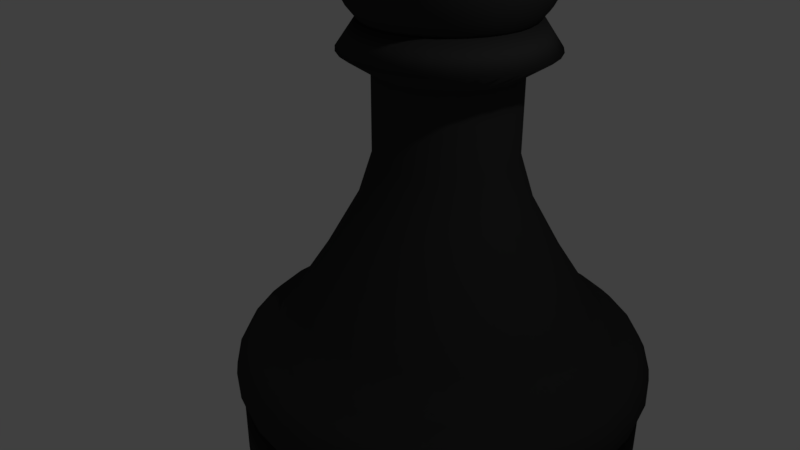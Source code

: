 # Source: black_pawn.blend  (saved by Blender 2.79.0; exported with 4.5.12 LTS)
import bpy
from mathutils import Matrix  # noqa: F401  (used for matrix-valued properties, if any)

bpy.ops.wm.read_factory_settings(use_empty=True)
scene = bpy.context.scene
scene.name = 'Scene'

# ---- collections
col_collection_1 = bpy.data.collections.new('Collection 1'); scene.collection.children.link(col_collection_1)

# ---- materials (node trees are filled in below, after node groups)
mat_material = bpy.data.materials.new('Material')
mat_material.alpha_threshold = 0.0
mat_material.use_transparent_shadow = False
mat_material.diffuse_color = (0.04, 0.04, 0.04, 1.0)
mat_material.roughness = 0.5
mat_material.specular_intensity = 1.0

# ---- material node trees

# ---- world
world_world = bpy.data.worlds.new('World'); scene.world = world_world
world_world.color = (0.05088, 0.05088, 0.05088)
world_world.use_sun_shadow = False
world_world.sun_shadow_jitter_overblur = 0.0
world_world.cycles.sampling_method = 'MANUAL'

# ---- cameras
cam_camera = bpy.data.cameras.new('Camera')
cam_camera.clip_end = 100.0
cam_camera.lens = 35.0
cam_camera.sensor_width = 32.0
cam_camera.sensor_height = 18.0
cam_camera.ortho_scale = 7.314
cam_camera.dof.focus_distance = 0.0
cam_camera.dof.aperture_fstop = 128.0

# ---- lights
light_lamp = bpy.data.lights.new('Lamp', 'POINT')
light_lamp.transmission_factor = 0.0
light_lamp.cutoff_distance = 30.0
light_lamp.energy = 100.0
light_lamp.shadow_buffer_clip_start = 1.001
light_lamp.shadow_soft_size = 0.1
light_lamp.shadow_maximum_resolution = 0.006
light_lamp.use_absolute_resolution = True

# ---- meshes
me_cylinder_001 = bpy.data.meshes.new('Cylinder.001')
me_cylinder_001.from_pydata([(-0.0001135, 0.9763, -0.9763), (-0.0001135, 0.9763, 0.9763), (0.1904, 0.9576, -0.9763), (0.1904, 0.9576, 0.9763), (0.3735, 0.902, -0.9763), (0.3735, 0.902, 0.9763), (0.5423, 0.8118, -0.9763), (0.5423, 0.8118, 0.9763), (0.6903, 0.6904, -0.9763), (0.6903, 0.6904, 0.9763), (0.8117, 0.5424, -0.9763), (0.8117, 0.5424, 0.9763), (0.9019, 0.3736, -0.9763), (0.9019, 0.3736, 0.9763), (0.9575, 0.1905, -0.9763), (0.9575, 0.1905, 0.9763), (0.9762, 8.125e-08, -0.9763), (0.9762, 8.125e-08, 0.9763), (0.9575, -0.1905, -0.9763), (0.9575, -0.1905, 0.9763), (0.9019, -0.3736, -0.9763), (0.9019, -0.3736, 0.9763), (0.8117, -0.5424, -0.9763), (0.8117, -0.5424, 0.9763), (0.6903, -0.6904, -0.9763), (0.6903, -0.6904, 0.9763), (0.5423, -0.8118, -0.9763), (0.5423, -0.8118, 0.9763), (0.3735, -0.902, -0.9763), (0.3735, -0.902, 0.9763), (0.1904, -0.9576, -0.9763), (0.1904, -0.9576, 0.9763), (-0.0001138, -0.9763, -0.9763), (-0.0001138, -0.9763, 0.9763), (-0.1906, -0.9576, -0.9763), (-0.1906, -0.9576, 0.9763), (-0.3737, -0.902, -0.9763), (-0.3737, -0.902, 0.9763), (-0.5425, -0.8118, -0.9763), (-0.5425, -0.8118, 0.9763), (-0.6905, -0.6904, -0.9763), (-0.6905, -0.6904, 0.9763), (-0.8119, -0.5424, -0.9763), (-0.8119, -0.5424, 0.9763), (-0.9021, -0.3736, -0.9763), (-0.9021, -0.3736, 0.9763), (-0.9577, -0.1905, -0.9763), (-0.9577, -0.1905, 0.9763), (-0.9764, 9.503e-07, -0.9763), (-0.9764, 9.503e-07, 0.9763), (-0.9577, 0.1905, -0.9763), (-0.9577, 0.1905, 0.9763), (-0.9021, 0.3736, -0.9763), (-0.9021, 0.3736, 0.9763), (-0.8119, 0.5424, -0.9763), (-0.8119, 0.5424, 0.9763), (-0.6905, 0.6904, -0.9763), (-0.6905, 0.6904, 0.9763), (-0.5425, 0.8118, -0.9763), (-0.5425, 0.8118, 0.9763), (-0.3737, 0.902, -0.9763), (-0.3737, 0.902, 0.9763), (-0.1906, 0.9576, -0.9763), (-0.1906, 0.9576, 0.9763), (0.171, 0.8597, 1.0), (1.466e-08, 0.8765, 1.0), (0.3354, 0.8098, 1.0), (0.487, 0.7288, 1.0), (0.6198, 0.6198, 1.0), (0.7288, 0.487, 1.0), (0.8098, 0.3354, 1.0), (0.8597, 0.171, 1.0), (0.8765, 1.014e-07, 1.0), (0.8597, -0.171, 1.0), (0.8098, -0.3354, 1.0), (0.7288, -0.487, 1.0), (0.6198, -0.6198, 1.0), (0.487, -0.7288, 1.0), (0.3354, -0.8098, 1.0), (0.171, -0.8597, 1.0), (-2.709e-07, -0.8765, 1.0), (-0.171, -0.8597, 1.0), (-0.3354, -0.8098, 1.0), (-0.487, -0.7288, 1.0), (-0.6198, -0.6198, 1.0), (-0.7288, -0.487, 1.0), (-0.8098, -0.3354, 1.0), (-0.8597, -0.171, 1.0), (-0.8765, 8.816e-07, 1.0), (-0.8597, 0.171, 1.0), (-0.8098, 0.3354, 1.0), (-0.7288, 0.487, 1.0), (-0.6198, 0.6198, 1.0), (-0.487, 0.7288, 1.0), (-0.3354, 0.8098, 1.0), (-0.171, 0.8597, 1.0), (0.171, 0.8597, 1.0), (1.466e-08, 0.8765, 1.0), (0.3354, 0.8098, 1.0), (0.487, 0.7288, 1.0), (0.6198, 0.6198, 1.0), (0.7288, 0.487, 1.0), (0.8098, 0.3354, 1.0), (0.8597, 0.171, 1.0), (0.8765, 1.014e-07, 1.0), (0.8597, -0.171, 1.0), (0.8098, -0.3354, 1.0), (0.7288, -0.487, 1.0), (0.6198, -0.6198, 1.0), (0.487, -0.7288, 1.0), (0.3354, -0.8098, 1.0), (0.171, -0.8597, 1.0), (-2.709e-07, -0.8765, 1.0), (-0.171, -0.8597, 1.0), (-0.3354, -0.8098, 1.0), (-0.487, -0.7288, 1.0), (-0.6198, -0.6198, 1.0), (-0.7288, -0.487, 1.0), (-0.8098, -0.3354, 1.0), (-0.8597, -0.171, 1.0), (-0.8765, 8.816e-07, 1.0), (-0.8597, 0.171, 1.0), (-0.8098, 0.3354, 1.0), (-0.7288, 0.487, 1.0), (-0.6198, 0.6198, 1.0), (-0.487, 0.7288, 1.0), (-0.3354, 0.8098, 1.0), (-0.171, 0.8597, 1.0), (0.16, 0.8042, 2.748), (2.525e-08, 0.8199, 2.748), (0.3138, 0.7575, 2.748), (0.4555, 0.6817, 2.748), (0.5798, 0.5798, 2.748), (0.6817, 0.4555, 2.748), (0.7575, 0.3138, 2.748), (0.8042, 0.16, 2.748), (0.8199, 1.145e-07, 2.748), (0.8042, -0.16, 2.748), (0.7575, -0.3138, 2.748), (0.6817, -0.4555, 2.748), (0.5798, -0.5798, 2.748), (0.4555, -0.6817, 2.748), (0.3138, -0.7575, 2.748), (0.16, -0.8042, 2.748), (-2.419e-07, -0.8199, 2.748), (-0.16, -0.8042, 2.748), (-0.3138, -0.7575, 2.748), (-0.4555, -0.6817, 2.748), (-0.5798, -0.5798, 2.748), (-0.6817, -0.4555, 2.748), (-0.7575, -0.3138, 2.748), (-0.8042, -0.16, 2.748), (-0.8199, 8.443e-07, 2.748), (-0.8042, 0.16, 2.748), (-0.7575, 0.3138, 2.748), (-0.6817, 0.4555, 2.748), (-0.5798, 0.5798, 2.748), (-0.4555, 0.6817, 2.748), (-0.3138, 0.7575, 2.748), (-0.16, 0.8042, 2.748), (0.1366, 0.6865, 3.725), (4.213e-08, 0.7, 3.725), (0.2679, 0.6467, 3.725), (0.3889, 0.582, 3.725), (0.495, 0.495, 3.725), (0.582, 0.3889, 3.725), (0.6467, 0.2679, 3.725), (0.6865, 0.1366, 3.725), (0.7, 1.443e-07, 3.725), (0.6865, -0.1366, 3.725), (0.6467, -0.2679, 3.725), (0.582, -0.3889, 3.725), (0.495, -0.495, 3.725), (0.3889, -0.582, 3.725), (0.2679, -0.6467, 3.725), (0.1366, -0.6865, 3.725), (-1.86e-07, -0.7, 3.725), (-0.1366, -0.6865, 3.725), (-0.2679, -0.6467, 3.725), (-0.3889, -0.582, 3.725), (-0.495, -0.495, 3.725), (-0.582, -0.3889, 3.725), (-0.6467, -0.2679, 3.725), (-0.6865, -0.1366, 3.725), (-0.7, 7.674e-07, 3.725), (-0.6865, 0.1366, 3.725), (-0.6467, 0.2679, 3.725), (-0.582, 0.3889, 3.725), (-0.495, 0.495, 3.725), (-0.3889, 0.582, 3.725), (-0.2679, 0.6467, 3.725), (-0.1366, 0.6865, 3.725), (0.1098, 0.5518, 4.94), (4.551e-08, 0.5626, 4.94), (0.2153, 0.5198, 4.94), (0.3126, 0.4678, 4.94), (0.3978, 0.3978, 4.94), (0.4678, 0.3126, 4.94), (0.5198, 0.2153, 4.94), (0.5518, 0.1098, 4.94), (0.5626, 1.811e-07, 4.94), (0.5518, -0.1098, 4.94), (0.5198, -0.2153, 4.94), (0.4678, -0.3126, 4.94), (0.3978, -0.3978, 4.94), (0.3126, -0.4678, 4.94), (0.2153, -0.5198, 4.94), (0.1098, -0.5518, 4.94), (-1.378e-07, -0.5626, 4.94), (-0.1098, -0.5518, 4.94), (-0.2153, -0.5198, 4.94), (-0.3126, -0.4678, 4.94), (-0.3978, -0.3978, 4.94), (-0.4678, -0.3126, 4.94), (-0.5198, -0.2153, 4.94), (-0.5518, -0.1098, 4.94), (-0.5626, 6.818e-07, 4.94), (-0.5518, 0.1098, 4.94), (-0.5198, 0.2153, 4.94), (-0.4678, 0.3126, 4.94), (-0.3978, 0.3978, 4.94), (-0.3126, 0.4678, 4.94), (-0.2153, 0.5198, 4.94), (-0.1098, 0.5518, 4.94), (0.07776, 0.3909, 6.628), (6.642e-08, 0.3986, 6.628), (0.1525, 0.3682, 6.628), (0.2214, 0.3314, 6.628), (0.2818, 0.2818, 6.628), (0.3314, 0.2214, 6.628), (0.3682, 0.1525, 6.628), (0.3909, 0.07776, 6.628), (0.3986, 2.211e-07, 6.628), (0.3909, -0.07776, 6.628), (0.3682, -0.1525, 6.628), (0.3314, -0.2214, 6.628), (0.2818, -0.2818, 6.628), (0.2214, -0.3314, 6.628), (0.1525, -0.3682, 6.628), (0.07776, -0.3909, 6.628), (-6.346e-08, -0.3986, 6.628), (-0.07776, -0.3909, 6.628), (-0.1525, -0.3682, 6.628), (-0.2214, -0.3314, 6.628), (-0.2818, -0.2818, 6.628), (-0.3314, -0.2214, 6.628), (-0.3682, -0.1525, 6.628), (-0.3909, -0.07776, 6.628), (-0.3986, 5.759e-07, 6.628), (-0.3909, 0.07776, 6.628), (-0.3682, 0.1525, 6.628), (-0.3314, 0.2214, 6.628), (-0.2818, 0.2818, 6.628), (-0.2214, 0.3314, 6.628), (-0.1525, 0.3682, 6.628), (-0.07776, 0.3909, 6.628), (0.06446, 0.324, 7.872), (7.688e-08, 0.3304, 7.872), (0.1264, 0.3052, 7.872), (0.1836, 0.2747, 7.872), (0.2336, 0.2336, 7.872), (0.2747, 0.1836, 7.872), (0.3052, 0.1264, 7.872), (0.324, 0.06446, 7.872), (0.3304, 2.386e-07, 7.872), (0.324, -0.06446, 7.872), (0.3052, -0.1264, 7.872), (0.2747, -0.1836, 7.872), (0.2336, -0.2336, 7.872), (0.1836, -0.2747, 7.872), (0.1264, -0.3052, 7.872), (0.06446, -0.324, 7.872), (-3.077e-08, -0.3304, 7.872), (-0.06446, -0.324, 7.872), (-0.1264, -0.3052, 7.872), (-0.1836, -0.2747, 7.872), (-0.2336, -0.2336, 7.872), (-0.2747, -0.1836, 7.872), (-0.3052, -0.1264, 7.872), (-0.324, -0.06446, 7.872), (-0.3304, 5.327e-07, 7.872), (-0.324, 0.06446, 7.872), (-0.3052, 0.1264, 7.872), (-0.2747, 0.1836, 7.872), (-0.2336, 0.2336, 7.872), (-0.1836, 0.2747, 7.872), (-0.1264, 0.3052, 7.872), (-0.06446, 0.324, 7.872), (0.06446, 0.324, 9.265), (5.926e-09, 0.3304, 9.265), (0.1264, 0.3052, 9.265), (0.1836, 0.2747, 9.265), (0.2336, 0.2336, 9.265), (0.2747, 0.1836, 9.265), (0.3052, 0.1264, 9.265), (0.324, 0.06446, 9.265), (0.3304, 2.386e-07, 9.265), (0.324, -0.06446, 9.265), (0.3052, -0.1264, 9.265), (0.2747, -0.1836, 9.265), (0.2336, -0.2336, 9.265), (0.1836, -0.2747, 9.265), (0.1264, -0.3052, 9.265), (0.06446, -0.324, 9.265), (-1.017e-07, -0.3304, 9.265), (-0.06446, -0.324, 9.265), (-0.1264, -0.3052, 9.265), (-0.1836, -0.2747, 9.265), (-0.2336, -0.2336, 9.265), (-0.2747, -0.1836, 9.265), (-0.3052, -0.1264, 9.265), (-0.324, -0.06446, 9.265), (-0.3304, 5.327e-07, 9.265), (-0.324, 0.06446, 9.265), (-0.3052, 0.1264, 9.265), (-0.2747, 0.1836, 9.265), (-0.2336, 0.2336, 9.265), (-0.1836, 0.2747, 9.265), (-0.1264, 0.3052, 9.265), (-0.06446, 0.324, 9.265), (0.06446, 0.324, 10.06), (-1.365e-08, 0.3304, 10.06), (0.1264, 0.3052, 10.06), (0.1836, 0.2747, 10.06), (0.2336, 0.2336, 10.06), (0.2747, 0.1836, 10.06), (0.3052, 0.1264, 10.06), (0.324, 0.06446, 10.06), (0.3304, 2.386e-07, 10.06), (0.324, -0.06446, 10.06), (0.3052, -0.1264, 10.06), (0.2747, -0.1836, 10.06), (0.2336, -0.2336, 10.06), (0.1836, -0.2747, 10.06), (0.1264, -0.3052, 10.06), (0.06446, -0.324, 10.06), (-1.213e-07, -0.3304, 10.06), (-0.06446, -0.324, 10.06), (-0.1264, -0.3052, 10.06), (-0.1836, -0.2747, 10.06), (-0.2336, -0.2336, 10.06), (-0.2747, -0.1836, 10.06), (-0.3052, -0.1264, 10.06), (-0.324, -0.06446, 10.06), (-0.3304, 5.327e-07, 10.06), (-0.324, 0.06446, 10.06), (-0.3052, 0.1264, 10.06), (-0.2747, 0.1836, 10.06), (-0.2336, 0.2336, 10.06), (-0.1836, 0.2747, 10.06), (-0.1264, 0.3052, 10.06), (-0.06446, 0.324, 10.06), (0.09357, 0.4704, 10.62), (-1.811e-08, 0.4796, 10.62), (0.1835, 0.4431, 10.62), (0.2665, 0.3988, 10.62), (0.3391, 0.3391, 10.62), (0.3988, 0.2665, 10.62), (0.4431, 0.1835, 10.62), (0.4704, 0.09357, 10.62), (0.4796, 2.021e-07, 10.62), (0.4704, -0.09357, 10.62), (0.4431, -0.1835, 10.62), (0.3988, -0.2665, 10.62), (0.3391, -0.3391, 10.62), (0.2665, -0.3988, 10.62), (0.1835, -0.4431, 10.62), (0.09357, -0.4704, 10.62), (-1.744e-07, -0.4796, 10.62), (-0.09357, -0.4704, 10.62), (-0.1835, -0.4431, 10.62), (-0.2665, -0.3988, 10.62), (-0.3391, -0.3391, 10.62), (-0.3988, -0.2665, 10.62), (-0.4431, -0.1835, 10.62), (-0.4704, -0.09357, 10.62), (-0.4796, 6.29e-07, 10.62), (-0.4704, 0.09357, 10.62), (-0.4431, 0.1835, 10.62), (-0.3988, 0.2665, 10.62), (-0.3391, 0.3391, 10.62), (-0.2665, 0.3988, 10.62), (-0.1835, 0.4431, 10.62), (-0.09357, 0.4704, 10.62), (0.07667, 0.3854, 11.35), (-3.263e-08, 0.393, 11.35), (0.1504, 0.3631, 11.35), (0.2183, 0.3267, 11.35), (0.2779, 0.2779, 11.35), (0.3267, 0.2183, 11.35), (0.3631, 0.1504, 11.35), (0.3854, 0.07667, 11.35), (0.393, 2.26e-07, 11.35), (0.3854, -0.07667, 11.35), (0.3631, -0.1504, 11.35), (0.3267, -0.2183, 11.35), (0.2779, -0.2779, 11.35), (0.2183, -0.3267, 11.35), (0.1504, -0.3631, 11.35), (0.07667, -0.3854, 11.35), (-1.607e-07, -0.393, 11.35), (-0.07667, -0.3854, 11.35), (-0.1504, -0.3631, 11.35), (-0.2183, -0.3267, 11.35), (-0.2779, -0.2779, 11.35), (-0.3267, -0.2183, 11.35), (-0.3631, -0.1504, 11.35), (-0.3854, -0.07666, 11.35), (-0.393, 5.757e-07, 11.35), (-0.3854, 0.07667, 11.35), (-0.3631, 0.1504, 11.35), (-0.3267, 0.2183, 11.35), (-0.2779, 0.2779, 11.35), (-0.2183, 0.3267, 11.35), (-0.1504, 0.3631, 11.35), (-0.07666, 0.3854, 11.35), (-0.006151, -0.09701, 10.79), (-0.09331, -0.3653, 11.26), (0.222, -0.2628, 11.26), (0.222, 0.06878, 11.26), (-0.2882, -0.09701, 11.26), (-0.09331, 0.1713, 11.26), (0.1773, 0.8913, 2.665), (0.184, 0.925, 0.9872), (0.1877, 0.9435, 2.365), (0.1939, 0.9749, 2.013), (0.1954, 0.9823, 1.642), (0.192, 0.9651, 1.288), (5.597e-09, 0.9431, 0.9872), (1.378e-08, 0.9088, 2.665), (2.57e-09, 0.984, 1.288), (1.825e-09, 1.002, 1.642), (3.564e-09, 0.994, 2.013), (7.537e-09, 0.962, 2.365), (0.3478, 0.8396, 2.665), (0.3609, 0.8713, 0.9872), (0.3681, 0.8888, 2.365), (0.3804, 0.9183, 2.013), (0.3833, 0.9253, 1.642), (0.3766, 0.9091, 1.288), (0.5049, 0.7556, 2.665), (0.524, 0.7842, 0.9872), (0.5345, 0.7999, 2.365), (0.5522, 0.8265, 2.013), (0.5564, 0.8328, 1.642), (0.5467, 0.8182, 1.288), (0.6426, 0.6426, 2.665), (0.6669, 0.6669, 0.9872), (0.6802, 0.6802, 2.365), (0.7028, 0.7028, 2.013), (0.7082, 0.7082, 1.642), (0.6958, 0.6958, 1.288), (0.7556, 0.5049, 2.665), (0.7842, 0.524, 0.9872), (0.7999, 0.5345, 2.365), (0.8265, 0.5522, 2.013), (0.8328, 0.5564, 1.642), (0.8182, 0.5467, 1.288), (0.8396, 0.3478, 2.665), (0.8713, 0.3609, 0.9872), (0.8888, 0.3681, 2.365), (0.9183, 0.3804, 2.013), (0.9253, 0.3833, 1.642), (0.9091, 0.3766, 1.288), (0.8913, 0.1773, 2.665), (0.925, 0.184, 0.9872), (0.9435, 0.1877, 2.365), (0.9749, 0.1939, 2.013), (0.9823, 0.1954, 1.642), (0.9651, 0.192, 1.288), (0.9088, 9.163e-08, 2.665), (0.9431, 8.405e-08, 0.9872), (0.962, 7.883e-08, 2.365), (0.994, 7.138e-08, 2.013), (1.002, 6.939e-08, 1.642), (0.984, 7.411e-08, 1.288), (0.8913, -0.1773, 2.665), (0.925, -0.184, 0.9872), (0.9435, -0.1877, 2.365), (0.9749, -0.1939, 2.013), (0.9823, -0.1954, 1.642), (0.9651, -0.192, 1.288), (0.8396, -0.3478, 2.665), (0.8713, -0.3609, 0.9872), (0.8888, -0.3681, 2.365), (0.9183, -0.3804, 2.013), (0.9253, -0.3833, 1.642), (0.9091, -0.3766, 1.288), (0.7556, -0.5049, 2.665), (0.7842, -0.524, 0.9872), (0.7999, -0.5345, 2.365), (0.8265, -0.5522, 2.013), (0.8328, -0.5564, 1.642), (0.8182, -0.5467, 1.288), (0.6426, -0.6426, 2.665), (0.6669, -0.6669, 0.9872), (0.6802, -0.6802, 2.365), (0.7028, -0.7028, 2.013), (0.7082, -0.7082, 1.642), (0.6958, -0.6958, 1.288), (0.5049, -0.7556, 2.665), (0.524, -0.7842, 0.9872), (0.5345, -0.7999, 2.365), (0.5522, -0.8265, 2.013), (0.5564, -0.8328, 1.642), (0.5467, -0.8182, 1.288), (0.3478, -0.8396, 2.665), (0.3609, -0.8713, 0.9872), (0.3681, -0.8888, 2.365), (0.3804, -0.9183, 2.013), (0.3833, -0.9253, 1.642), (0.3766, -0.9091, 1.288), (0.1773, -0.8913, 2.665), (0.184, -0.925, 0.9872), (0.1877, -0.9435, 2.365), (0.1939, -0.9749, 2.013), (0.1954, -0.9823, 1.642), (0.192, -0.9651, 1.288), (-2.823e-07, -0.9088, 2.665), (-3.017e-07, -0.9431, 0.9872), (-3.059e-07, -0.962, 2.365), (-3.208e-07, -0.994, 2.013), (-3.25e-07, -1.002, 1.642), (-3.183e-07, -0.984, 1.288), (-0.1773, -0.8913, 2.665), (-0.184, -0.925, 0.9872), (-0.1877, -0.9435, 2.365), (-0.1939, -0.9749, 2.013), (-0.1954, -0.9823, 1.642), (-0.192, -0.9651, 1.288), (-0.3478, -0.8396, 2.665), (-0.3609, -0.8713, 0.9872), (-0.3681, -0.8888, 2.365), (-0.3804, -0.9183, 2.013), (-0.3833, -0.9253, 1.642), (-0.3766, -0.9091, 1.288), (-0.5049, -0.7556, 2.665), (-0.524, -0.7842, 0.9872), (-0.5345, -0.7999, 2.365), (-0.5522, -0.8265, 2.013), (-0.5564, -0.8328, 1.642), (-0.5467, -0.8182, 1.288), (-0.6426, -0.6426, 2.665), (-0.6669, -0.6669, 0.9872), (-0.6802, -0.6802, 2.365), (-0.7028, -0.7028, 2.013), (-0.7082, -0.7082, 1.642), (-0.6958, -0.6958, 1.288), (-0.7556, -0.5049, 2.665), (-0.7842, -0.524, 0.9872), (-0.7999, -0.5345, 2.365), (-0.8265, -0.5522, 2.013), (-0.8328, -0.5564, 1.642), (-0.8182, -0.5467, 1.288), (-0.8396, -0.3478, 2.665), (-0.8713, -0.3609, 0.9872), (-0.8888, -0.3681, 2.365), (-0.9183, -0.3804, 2.013), (-0.9253, -0.3833, 1.642), (-0.9091, -0.3766, 1.288), (-0.8913, -0.1773, 2.665), (-0.925, -0.184, 0.9872), (-0.9435, -0.1877, 2.365), (-0.9749, -0.1939, 2.013), (-0.9823, -0.1954, 1.642), (-0.9651, -0.192, 1.288), (-0.9088, 9.005e-07, 2.665), (-0.9431, 9.235e-07, 0.9872), (-0.962, 9.348e-07, 2.365), (-0.994, 9.557e-07, 2.013), (-1.002, 9.607e-07, 1.642), (-0.984, 9.5e-07, 1.288), (-0.8913, 0.1773, 2.665), (-0.925, 0.184, 0.9872), (-0.9435, 0.1877, 2.365), (-0.9749, 0.1939, 2.013), (-0.9823, 0.1954, 1.642), (-0.9651, 0.192, 1.288), (-0.8396, 0.3478, 2.665), (-0.8713, 0.3609, 0.9872), (-0.8888, 0.3681, 2.365), (-0.9183, 0.3804, 2.013), (-0.9253, 0.3833, 1.642), (-0.9091, 0.3766, 1.288), (-0.7556, 0.5049, 2.665), (-0.7842, 0.524, 0.9872), (-0.7999, 0.5345, 2.365), (-0.8265, 0.5522, 2.013), (-0.8328, 0.5564, 1.642), (-0.8182, 0.5467, 1.288), (-0.6426, 0.6426, 2.665), (-0.6669, 0.6669, 0.9872), (-0.6802, 0.6802, 2.365), (-0.7028, 0.7028, 2.013), (-0.7082, 0.7082, 1.642), (-0.6958, 0.6958, 1.288), (-0.5049, 0.7556, 2.665), (-0.524, 0.7842, 0.9872), (-0.5345, 0.7999, 2.365), (-0.5522, 0.8265, 2.013), (-0.5564, 0.8328, 1.642), (-0.5467, 0.8182, 1.288), (-0.3478, 0.8396, 2.665), (-0.3609, 0.8713, 0.9872), (-0.3681, 0.8888, 2.365), (-0.3804, 0.9183, 2.013), (-0.3833, 0.9253, 1.642), (-0.3766, 0.9091, 1.288), (-0.1773, 0.8913, 2.665), (-0.184, 0.925, 0.9872), (-0.1877, 0.9435, 2.365), (-0.1939, 0.9749, 2.013), (-0.1954, 0.9823, 1.642), (-0.192, 0.9651, 1.288), (-0.008256, 0.1, 16.25), (-0.008256, 0.1964, 16.09), (-0.008256, 0.2853, 15.81), (-0.008256, 0.3632, 15.44), (-0.008256, 0.4271, 14.99), (-0.008256, 0.4746, 14.47), (-0.008256, 0.5038, 13.92), (-0.008256, 0.5137, 13.34), (-0.008256, 0.5038, 12.76), (-0.008256, 0.2853, 10.86), (0.0113, 0.09811, 16.25), (0.03011, 0.1927, 16.09), (0.04745, 0.2798, 15.81), (0.06264, 0.3562, 15.44), (0.07511, 0.4189, 14.99), (0.08438, 0.4655, 14.47), (0.09008, 0.4942, 13.92), (0.09201, 0.5038, 13.34), (0.09008, 0.4942, 12.76), (0.08438, 0.4655, 12.2), (0.07511, 0.4189, 11.68), (0.06264, 0.3562, 11.23), (0.04745, 0.2798, 10.86), (0.03011, 0.1927, 10.59), (0.0113, 0.09811, 10.42), (0.03011, 0.0924, 16.25), (0.06701, 0.1815, 16.09), (0.101, 0.2636, 15.81), (0.1308, 0.3355, 15.44), (0.1553, 0.3946, 14.99), (0.1734, 0.4384, 14.47), (0.1846, 0.4655, 13.92), (0.1884, 0.4746, 13.34), (0.1846, 0.4655, 12.76), (0.1734, 0.4384, 12.2), (0.1553, 0.3946, 11.68), (0.1308, 0.3355, 11.23), (0.101, 0.2636, 10.86), (0.06701, 0.1815, 10.59), (0.03011, 0.0924, 10.42), (0.04745, 0.08314, 16.25), (0.101, 0.1633, 16.09), (0.1504, 0.2372, 15.81), (0.1936, 0.3019, 15.44), (0.2292, 0.3551, 14.99), (0.2555, 0.3946, 14.47), (0.2718, 0.4189, 13.92), (0.2773, 0.4271, 13.34), (0.2718, 0.4189, 12.76), (0.2555, 0.3946, 12.2), (0.2292, 0.3551, 11.68), (0.1936, 0.3019, 11.23), (0.1504, 0.2372, 10.86), (0.101, 0.1633, 10.59), (0.04745, 0.08314, 10.42), (0.06264, 0.07067, 16.25), (0.1308, 0.1388, 16.09), (0.1936, 0.2017, 15.81), (0.2487, 0.2567, 15.44), (0.2939, 0.3019, 14.99), (0.3275, 0.3355, 14.47), (0.3482, 0.3562, 13.92), (0.3552, 0.3632, 13.34), (0.3482, 0.3562, 12.76), (0.3275, 0.3355, 12.2), (0.2939, 0.3019, 11.68), (0.2487, 0.2567, 11.23), (0.1936, 0.2017, 10.86), (0.1308, 0.1388, 10.59), (0.06264, 0.07067, 10.42), (0.07511, 0.05548, 16.25), (0.1553, 0.109, 16.09), (0.2292, 0.1584, 15.81), (0.2939, 0.2017, 15.44), (0.3471, 0.2372, 14.99), (0.3865, 0.2636, 14.47), (0.4109, 0.2798, 13.92), (0.4191, 0.2853, 13.34), (0.4109, 0.2798, 12.76), (0.3865, 0.2636, 12.2), (0.3471, 0.2372, 11.68), (0.2939, 0.2017, 11.23), (0.2292, 0.1584, 10.86), (0.1553, 0.109, 10.59), (0.07511, 0.05548, 10.42), (0.08438, 0.03814, 16.25), (0.1734, 0.07504, 16.09), (0.2555, 0.109, 15.81), (0.3275, 0.1388, 15.44), (0.3865, 0.1633, 14.99), (0.4304, 0.1815, 14.47), (0.4574, 0.1927, 13.92), (0.4666, 0.1964, 13.34), (0.4574, 0.1927, 12.76), (0.4304, 0.1815, 12.2), (0.3865, 0.1633, 11.68), (0.3275, 0.1388, 11.23), (0.2555, 0.109, 10.86), (0.1734, 0.07504, 10.59), (0.08438, 0.03814, 10.42), (0.09008, 0.01933, 16.25), (0.1846, 0.03814, 16.09), (0.2718, 0.05548, 15.81), (0.3482, 0.07067, 15.44), (0.4109, 0.08314, 14.99), (0.4574, 0.0924, 14.47), (0.4861, 0.09811, 13.92), (0.4958, 0.1, 13.34), (0.4861, 0.09811, 12.76), (0.4574, 0.0924, 12.2), (0.4109, 0.08314, 11.68), (0.3482, 0.07067, 11.23), (0.2718, 0.05548, 10.86), (0.1846, 0.03814, 10.59), (0.09008, 0.01933, 10.42), (0.09201, -0.0002288, 16.25), (0.1884, -0.0002288, 16.09), (0.2773, -0.0002288, 15.81), (0.3552, -0.0002289, 15.44), (0.4191, -0.0002289, 14.99), (0.4666, -0.0002288, 14.47), (0.4958, -0.0002289, 13.92), (0.5057, -0.0002289, 13.34), (0.4958, -0.0002289, 12.76), (0.4666, -0.0002288, 12.2), (0.4191, -0.0002289, 11.68), (0.3552, -0.0002289, 11.23), (0.2773, -0.0002289, 10.86), (0.1884, -0.0002289, 10.59), (0.09201, -0.0002289, 10.42), (0.09008, -0.01979, 16.25), (0.1846, -0.0386, 16.09), (0.2718, -0.05593, 15.81), (0.3482, -0.07113, 15.44), (0.4109, -0.0836, 14.99), (0.4574, -0.09286, 14.47), (0.4861, -0.09857, 13.92), (0.4958, -0.1005, 13.34), (0.4861, -0.09857, 12.76), (0.4574, -0.09286, 12.2), (0.4109, -0.0836, 11.68), (0.3482, -0.07113, 11.23), (0.2718, -0.05593, 10.86), (0.1846, -0.0386, 10.59), (0.09008, -0.01979, 10.42), (0.08438, -0.0386, 16.25), (0.1734, -0.07549, 16.09), (0.2555, -0.1095, 15.81), (0.3275, -0.1393, 15.44), (0.3865, -0.1638, 14.99), (0.4304, -0.1819, 14.47), (0.4574, -0.1931, 13.92), (0.4666, -0.1969, 13.34), (0.4574, -0.1931, 12.76), (0.4304, -0.1819, 12.2), (0.3865, -0.1638, 11.68), (0.3275, -0.1393, 11.23), (0.2555, -0.1095, 10.86), (0.1734, -0.07549, 10.59), (0.08438, -0.0386, 10.42), (0.07511, -0.05593, 16.25), (0.1553, -0.1095, 16.09), (0.2292, -0.1589, 15.81), (0.2939, -0.2021, 15.44), (0.3471, -0.2376, 14.99), (0.3865, -0.264, 14.47), (0.4109, -0.2803, 13.92), (0.4191, -0.2858, 13.34), (0.4109, -0.2803, 12.76), (0.3865, -0.264, 12.2), (0.3471, -0.2376, 11.68), (0.2939, -0.2021, 11.23), (0.2292, -0.1589, 10.86), (0.1553, -0.1095, 10.59), (0.07511, -0.05593, 10.42), (0.06264, -0.07113, 16.25), (0.1308, -0.1393, 16.09), (0.1936, -0.2021, 15.81), (0.2487, -0.2572, 15.44), (0.2939, -0.3024, 14.99), (0.3275, -0.336, 14.47), (0.3482, -0.3567, 13.92), (0.3552, -0.3636, 13.34), (0.3482, -0.3567, 12.76), (0.3275, -0.336, 12.2), (0.2939, -0.3024, 11.68), (0.2487, -0.2572, 11.23), (0.1936, -0.2021, 10.86), (0.1308, -0.1393, 10.59), (0.06264, -0.07113, 10.42), (0.04745, -0.0836, 16.25), (0.101, -0.1638, 16.09), (0.1504, -0.2376, 15.81), (0.1936, -0.3024, 15.44), (0.2292, -0.3555, 14.99), (0.2555, -0.395, 14.47), (0.2718, -0.4193, 13.92), (0.2773, -0.4276, 13.34), (0.2718, -0.4193, 12.76), (0.2555, -0.395, 12.2), (0.2292, -0.3555, 11.68), (0.1936, -0.3024, 11.23), (0.1504, -0.2376, 10.86), (0.101, -0.1638, 10.59), (0.04745, -0.0836, 10.42), (-0.008256, -0.0002289, 10.36), (0.03011, -0.09286, 16.25), (0.06701, -0.1819, 16.09), (0.101, -0.264, 15.81), (0.1308, -0.336, 15.44), (0.1553, -0.395, 14.99), (0.1734, -0.4389, 14.47), (0.1846, -0.4659, 13.92), (0.1884, -0.475, 13.34), (0.1846, -0.4659, 12.76), (0.1734, -0.4389, 12.2), (0.1553, -0.395, 11.68), (0.1308, -0.336, 11.23), (0.101, -0.264, 10.86), (0.06701, -0.1819, 10.59), (0.03011, -0.09286, 10.42), (0.0113, -0.09857, 16.25), (0.03011, -0.1931, 16.09), (0.04745, -0.2803, 15.81), (0.06264, -0.3567, 15.44), (0.07511, -0.4193, 14.99), (0.08438, -0.4659, 14.47), (0.09008, -0.4946, 13.92), (0.09201, -0.5043, 13.34), (0.09008, -0.4946, 12.76), (0.08438, -0.4659, 12.2), (0.07511, -0.4193, 11.68), (0.06264, -0.3567, 11.23), (0.04745, -0.2803, 10.86), (0.03011, -0.1931, 10.59), (0.0113, -0.09857, 10.42), (-0.008256, -0.1005, 16.25), (-0.008256, -0.1969, 16.09), (-0.008256, -0.2858, 15.81), (-0.008256, -0.3636, 15.44), (-0.008256, -0.4276, 14.99), (-0.008256, -0.475, 14.47), (-0.008256, -0.5043, 13.92), (-0.008256, -0.5142, 13.34), (-0.008256, -0.5043, 12.76), (-0.008256, -0.475, 12.2), (-0.008256, -0.4276, 11.68), (-0.008256, -0.3636, 11.23), (-0.008256, -0.2858, 10.86), (-0.008256, -0.1969, 10.59), (-0.008256, -0.1005, 10.42), (-0.02782, -0.09857, 16.25), (-0.04663, -0.1931, 16.09), (-0.06396, -0.2803, 15.81), (-0.07915, -0.3567, 15.44), (-0.09162, -0.4193, 14.99), (-0.1009, -0.4659, 14.47), (-0.1066, -0.4946, 13.92), (-0.1085, -0.5043, 13.34), (-0.1066, -0.4946, 12.76), (-0.1009, -0.4659, 12.2), (-0.09162, -0.4193, 11.68), (-0.07915, -0.3567, 11.23), (-0.06396, -0.2803, 10.86), (-0.04663, -0.1931, 10.59), (-0.02782, -0.09857, 10.42), (-0.04663, -0.09286, 16.25), (-0.08352, -0.1819, 16.09), (-0.1175, -0.264, 15.81), (-0.1473, -0.336, 15.44), (-0.1718, -0.395, 14.99), (-0.19, -0.4389, 14.47), (-0.2012, -0.4659, 13.92), (-0.2049, -0.475, 13.34), (-0.2012, -0.4659, 12.76), (-0.19, -0.4389, 12.2), (-0.1718, -0.395, 11.68), (-0.1473, -0.336, 11.23), (-0.1175, -0.264, 10.86), (-0.08352, -0.1819, 10.59), (-0.04663, -0.09286, 10.42), (-0.06396, -0.0836, 16.25), (-0.1175, -0.1638, 16.09), (-0.1669, -0.2376, 15.81), (-0.2102, -0.3024, 15.44), (-0.2457, -0.3555, 14.99), (-0.2721, -0.395, 14.47), (-0.2883, -0.4193, 13.92), (-0.2938, -0.4276, 13.34), (-0.2883, -0.4193, 12.76), (-0.2721, -0.395, 12.2), (-0.2457, -0.3555, 11.68), (-0.2102, -0.3024, 11.23), (-0.1669, -0.2376, 10.86), (-0.1175, -0.1638, 10.59), (-0.06396, -0.0836, 10.42), (-0.008256, -0.000229, 16.31), (-0.07915, -0.07113, 16.25), (-0.1473, -0.1393, 16.09), (-0.2102, -0.2021, 15.81), (-0.2652, -0.2572, 15.44), (-0.3104, -0.3024, 14.99), (-0.344, -0.336, 14.47), (-0.3647, -0.3567, 13.92), (-0.3717, -0.3636, 13.34), (-0.3647, -0.3567, 12.76), (-0.344, -0.336, 12.2), (-0.3104, -0.3024, 11.68), (-0.2652, -0.2572, 11.23), (-0.2102, -0.2021, 10.86), (-0.1473, -0.1393, 10.59), (-0.07915, -0.07113, 10.42), (-0.09162, -0.05593, 16.25), (-0.1718, -0.1095, 16.09), (-0.2457, -0.1589, 15.81), (-0.3104, -0.2021, 15.44), (-0.3636, -0.2376, 14.99), (-0.4031, -0.264, 14.47), (-0.4274, -0.2803, 13.92), (-0.4356, -0.2858, 13.34), (-0.4274, -0.2803, 12.76), (-0.4031, -0.264, 12.2), (-0.3636, -0.2376, 11.68), (-0.3104, -0.2021, 11.23), (-0.2457, -0.1589, 10.86), (-0.1718, -0.1095, 10.59), (-0.09162, -0.05593, 10.42), (-0.1009, -0.0386, 16.25), (-0.19, -0.07549, 16.09), (-0.2721, -0.1095, 15.81), (-0.344, -0.1393, 15.44), (-0.4031, -0.1638, 14.99), (-0.4469, -0.1819, 14.47), (-0.474, -0.1931, 13.92), (-0.4831, -0.1969, 13.34), (-0.474, -0.1931, 12.76), (-0.4469, -0.1819, 12.2), (-0.4031, -0.1638, 11.68), (-0.344, -0.1393, 11.23), (-0.2721, -0.1095, 10.86), (-0.19, -0.07549, 10.59), (-0.1009, -0.0386, 10.42), (-0.1066, -0.01979, 16.25), (-0.2012, -0.0386, 16.09), (-0.2883, -0.05593, 15.81), (-0.3647, -0.07113, 15.44), (-0.4274, -0.0836, 14.99), (-0.474, -0.09286, 14.47), (-0.5026, -0.09857, 13.92), (-0.5123, -0.1005, 13.34), (-0.5026, -0.09857, 12.76), (-0.474, -0.09286, 12.2), (-0.4274, -0.0836, 11.68), (-0.3647, -0.07113, 11.23), (-0.2883, -0.05593, 10.86), (-0.2012, -0.0386, 10.59), (-0.1066, -0.01979, 10.42), (-0.1085, -0.0002288, 16.25), (-0.2049, -0.0002288, 16.09), (-0.2938, -0.0002288, 15.81), (-0.3717, -0.0002288, 15.44), (-0.4356, -0.0002288, 14.99), (-0.4831, -0.0002289, 14.47), (-0.5123, -0.0002287, 13.92), (-0.5222, -0.0002288, 13.34), (-0.5123, -0.0002288, 12.76), (-0.4831, -0.0002289, 12.2), (-0.4356, -0.0002288, 11.68), (-0.3717, -0.0002288, 11.23), (-0.2938, -0.0002289, 10.86), (-0.2049, -0.0002289, 10.59), (-0.1085, -0.0002289, 10.42), (-0.1066, 0.01933, 16.25), (-0.2012, 0.03814, 16.09), (-0.2883, 0.05548, 15.81), (-0.3647, 0.07067, 15.44), (-0.4274, 0.08314, 14.99), (-0.474, 0.0924, 14.47), (-0.5026, 0.09811, 13.92), (-0.5123, 0.1, 13.34), (-0.5026, 0.09811, 12.76), (-0.474, 0.0924, 12.2), (-0.4274, 0.08314, 11.68), (-0.3647, 0.07067, 11.23), (-0.2883, 0.05548, 10.86), (-0.2012, 0.03814, 10.59), (-0.1066, 0.01933, 10.42), (-0.1009, 0.03814, 16.25), (-0.19, 0.07504, 16.09), (-0.2721, 0.109, 15.81), (-0.344, 0.1388, 15.44), (-0.4031, 0.1633, 14.99), (-0.4469, 0.1815, 14.47), (-0.474, 0.1927, 13.92), (-0.4831, 0.1964, 13.34), (-0.474, 0.1927, 12.76), (-0.4469, 0.1815, 12.2), (-0.4031, 0.1633, 11.68), (-0.344, 0.1388, 11.23), (-0.2721, 0.109, 10.86), (-0.19, 0.07504, 10.59), (-0.1009, 0.03814, 10.42), (-0.09162, 0.05548, 16.25), (-0.1718, 0.109, 16.09), (-0.2457, 0.1584, 15.81), (-0.3104, 0.2017, 15.44), (-0.3636, 0.2372, 14.99), (-0.4031, 0.2636, 14.47), (-0.4274, 0.2798, 13.92), (-0.4356, 0.2853, 13.34), (-0.4274, 0.2798, 12.76), (-0.4031, 0.2636, 12.2), (-0.3636, 0.2372, 11.68), (-0.3104, 0.2017, 11.23), (-0.2457, 0.1584, 10.86), (-0.1718, 0.109, 10.59), (-0.09162, 0.05548, 10.42), (-0.07915, 0.07067, 16.25), (-0.1473, 0.1388, 16.09), (-0.2102, 0.2017, 15.81), (-0.2652, 0.2567, 15.44), (-0.3104, 0.3019, 14.99), (-0.344, 0.3355, 14.47), (-0.3647, 0.3562, 13.92), (-0.3717, 0.3632, 13.34), (-0.3647, 0.3562, 12.76), (-0.344, 0.3355, 12.2), (-0.3104, 0.3019, 11.68), (-0.2652, 0.2567, 11.23), (-0.2102, 0.2017, 10.86), (-0.1473, 0.1388, 10.59), (-0.07915, 0.07067, 10.42), (-0.06396, 0.08314, 16.25), (-0.1175, 0.1633, 16.09), (-0.1669, 0.2372, 15.81), (-0.2102, 0.3019, 15.44), (-0.2457, 0.3551, 14.99), (-0.2721, 0.3946, 14.47), (-0.2883, 0.4189, 13.92), (-0.2938, 0.4271, 13.34), (-0.2883, 0.4189, 12.76), (-0.2721, 0.3946, 12.2), (-0.2457, 0.3551, 11.68), (-0.2102, 0.3019, 11.23), (-0.1669, 0.2372, 10.86), (-0.1175, 0.1633, 10.59), (-0.06396, 0.08314, 10.42), (-0.04663, 0.0924, 16.25), (-0.08352, 0.1815, 16.09), (-0.1175, 0.2636, 15.81), (-0.1473, 0.3355, 15.44), (-0.1718, 0.3946, 14.99), (-0.19, 0.4384, 14.47), (-0.2012, 0.4655, 13.92), (-0.2049, 0.4746, 13.34), (-0.2012, 0.4655, 12.76), (-0.19, 0.4384, 12.2), (-0.1718, 0.3946, 11.68), (-0.1473, 0.3355, 11.23), (-0.1175, 0.2636, 10.86), (-0.08352, 0.1815, 10.59), (-0.04663, 0.0924, 10.42), (-0.02782, 0.09811, 16.25), (-0.04663, 0.1927, 16.09), (-0.06396, 0.2798, 15.81), (-0.07915, 0.3562, 15.44), (-0.09162, 0.4189, 14.99), (-0.1009, 0.4655, 14.47), (-0.1066, 0.4941, 13.92), (-0.1085, 0.5038, 13.34), (-0.1066, 0.4941, 12.76), (-0.1009, 0.4655, 12.2), (-0.09162, 0.4189, 11.68), (-0.07915, 0.3562, 11.23), (-0.06396, 0.2798, 10.86), (-0.04663, 0.1927, 10.59), (-0.02782, 0.09811, 10.42), (-0.008256, 0.4746, 12.2), (-0.008256, 0.4271, 11.68), (-0.008256, 0.3632, 11.23), (-0.008256, 0.1964, 10.59), (-0.008256, 0.1, 10.42)], [], [(0, 1, 3, 2), (2, 3, 5, 4), (4, 5, 7, 6), (6, 7, 9, 8), (8, 9, 11, 10), (10, 11, 13, 12), (12, 13, 15, 14), (14, 15, 17, 16), (16, 17, 19, 18), (18, 19, 21, 20), (20, 21, 23, 22), (22, 23, 25, 24), (24, 25, 27, 26), (26, 27, 29, 28), (28, 29, 31, 30), (30, 31, 33, 32), (32, 33, 35, 34), (34, 35, 37, 36), (36, 37, 39, 38), (38, 39, 41, 40), (40, 41, 43, 42), (42, 43, 45, 44), (44, 45, 47, 46), (46, 47, 49, 48), (48, 49, 51, 50), (50, 51, 53, 52), (52, 53, 55, 54), (54, 55, 57, 56), (56, 57, 59, 58), (58, 59, 61, 60), (15, 13, 70, 71), (60, 61, 63, 62), (62, 63, 1, 0), (0, 2, 4, 6, 8, 10, 12, 14, 16, 18, 20, 22, 24, 26, 28, 30, 32, 34, 36, 38, 40, 42, 44, 46, 48, 50, 52, 54, 56, 58, 60, 62), (83, 82, 114, 115), (33, 31, 79, 80), (51, 49, 88, 89), (7, 5, 66, 67), (25, 23, 75, 76), (43, 41, 84, 85), (61, 59, 93, 94), (17, 15, 71, 72), (35, 33, 80, 81), (53, 51, 89, 90), (9, 7, 67, 68), (27, 25, 76, 77), (45, 43, 85, 86), (63, 61, 94, 95), (19, 17, 72, 73), (37, 35, 81, 82), (55, 53, 90, 91), (11, 9, 68, 69), (29, 27, 77, 78), (47, 45, 86, 87), (3, 1, 65, 64), (1, 63, 95, 65), (21, 19, 73, 74), (39, 37, 82, 83), (57, 55, 91, 92), (13, 11, 69, 70), (31, 29, 78, 79), (49, 47, 87, 88), (5, 3, 64, 66), (23, 21, 74, 75), (41, 39, 83, 84), (59, 57, 92, 93), (560, 554, 150, 151), (70, 69, 101, 102), (84, 83, 115, 116), (71, 70, 102, 103), (85, 84, 116, 117), (72, 71, 103, 104), (86, 85, 117, 118), (73, 72, 104, 105), (87, 86, 118, 119), (74, 73, 105, 106), (88, 87, 119, 120), (75, 74, 106, 107), (89, 88, 120, 121), (76, 75, 107, 108), (90, 89, 121, 122), (77, 76, 108, 109), (91, 90, 122, 123), (78, 77, 109, 110), (64, 65, 97, 96), (92, 91, 123, 124), (79, 78, 110, 111), (66, 64, 96, 98), (93, 92, 124, 125), (80, 79, 111, 112), (67, 66, 98, 99), (94, 93, 125, 126), (81, 80, 112, 113), (68, 67, 99, 100), (95, 94, 126, 127), (82, 81, 113, 114), (69, 68, 100, 101), (65, 95, 127, 97), (578, 572, 153, 154), (482, 476, 137, 138), (566, 560, 151, 152), (488, 482, 138, 139), (121, 120, 567, 573), (494, 488, 139, 140), (572, 566, 152, 153), (500, 494, 140, 141), (584, 578, 154, 155), (506, 500, 141, 142), (590, 584, 155, 156), (512, 506, 142, 143), (434, 422, 128, 130), (596, 590, 156, 157), (518, 512, 143, 144), (96, 97, 428, 423), (602, 596, 157, 158), (524, 518, 144, 145), (446, 440, 131, 132), (608, 602, 158, 159), (530, 524, 145, 146), (452, 446, 132, 133), (536, 530, 146, 147), (458, 452, 133, 134), (440, 434, 130, 131), (542, 536, 147, 148), (464, 458, 134, 135), (548, 542, 148, 149), (470, 464, 135, 136), (554, 548, 149, 150), (476, 470, 136, 137), (128, 129, 161, 160), (108, 107, 489, 495), (122, 121, 573, 579), (109, 108, 495, 501), (123, 122, 579, 585), (110, 109, 501, 507), (98, 96, 423, 435), (124, 123, 585, 591), (111, 110, 507, 513), (429, 608, 159, 129), (125, 124, 591, 597), (112, 111, 513, 519), (99, 98, 435, 441), (126, 125, 597, 603), (113, 112, 519, 525), (100, 99, 441, 447), (127, 126, 603, 609), (114, 113, 525, 531), (101, 100, 447, 453), (97, 127, 609, 428), (115, 114, 531, 537), (102, 101, 453, 459), (116, 115, 537, 543), (103, 102, 459, 465), (117, 116, 543, 549), (104, 103, 465, 471), (118, 117, 549, 555), (105, 104, 471, 477), (119, 118, 555, 561), (106, 105, 477, 483), (120, 119, 561, 567), (107, 106, 483, 489), (164, 163, 195, 196), (156, 155, 187, 188), (143, 142, 174, 175), (130, 128, 160, 162), (157, 156, 188, 189), (144, 143, 175, 176), (131, 130, 162, 163), (158, 157, 189, 190), (145, 144, 176, 177), (132, 131, 163, 164), (159, 158, 190, 191), (146, 145, 177, 178), (133, 132, 164, 165), (129, 159, 191, 161), (147, 146, 178, 179), (134, 133, 165, 166), (148, 147, 179, 180), (135, 134, 166, 167), (149, 148, 180, 181), (136, 135, 167, 168), (150, 149, 181, 182), (137, 136, 168, 169), (151, 150, 182, 183), (138, 137, 169, 170), (152, 151, 183, 184), (139, 138, 170, 171), (153, 152, 184, 185), (140, 139, 171, 172), (154, 153, 185, 186), (141, 140, 172, 173), (155, 154, 186, 187), (142, 141, 173, 174), (199, 198, 230, 231), (191, 190, 222, 223), (178, 177, 209, 210), (165, 164, 196, 197), (161, 191, 223, 193), (179, 178, 210, 211), (166, 165, 197, 198), (180, 179, 211, 212), (167, 166, 198, 199), (181, 180, 212, 213), (168, 167, 199, 200), (182, 181, 213, 214), (169, 168, 200, 201), (183, 182, 214, 215), (170, 169, 201, 202), (184, 183, 215, 216), (171, 170, 202, 203), (185, 184, 216, 217), (172, 171, 203, 204), (186, 185, 217, 218), (173, 172, 204, 205), (187, 186, 218, 219), (174, 173, 205, 206), (160, 161, 193, 192), (188, 187, 219, 220), (175, 174, 206, 207), (162, 160, 192, 194), (189, 188, 220, 221), (176, 175, 207, 208), (163, 162, 194, 195), (190, 189, 221, 222), (177, 176, 208, 209), (234, 233, 265, 266), (213, 212, 244, 245), (200, 199, 231, 232), (214, 213, 245, 246), (201, 200, 232, 233), (215, 214, 246, 247), (202, 201, 233, 234), (216, 215, 247, 248), (203, 202, 234, 235), (217, 216, 248, 249), (204, 203, 235, 236), (218, 217, 249, 250), (205, 204, 236, 237), (219, 218, 250, 251), (206, 205, 237, 238), (192, 193, 225, 224), (220, 219, 251, 252), (207, 206, 238, 239), (194, 192, 224, 226), (221, 220, 252, 253), (208, 207, 239, 240), (195, 194, 226, 227), (222, 221, 253, 254), (209, 208, 240, 241), (196, 195, 227, 228), (223, 222, 254, 255), (210, 209, 241, 242), (197, 196, 228, 229), (193, 223, 255, 225), (211, 210, 242, 243), (198, 197, 229, 230), (212, 211, 243, 244), (269, 268, 300, 301), (248, 247, 279, 280), (235, 234, 266, 267), (249, 248, 280, 281), (236, 235, 267, 268), (250, 249, 281, 282), (237, 236, 268, 269), (251, 250, 282, 283), (238, 237, 269, 270), (224, 225, 257, 256), (252, 251, 283, 284), (239, 238, 270, 271), (226, 224, 256, 258), (253, 252, 284, 285), (240, 239, 271, 272), (227, 226, 258, 259), (254, 253, 285, 286), (241, 240, 272, 273), (228, 227, 259, 260), (255, 254, 286, 287), (242, 241, 273, 274), (229, 228, 260, 261), (225, 255, 287, 257), (243, 242, 274, 275), (230, 229, 261, 262), (244, 243, 275, 276), (231, 230, 262, 263), (245, 244, 276, 277), (232, 231, 263, 264), (246, 245, 277, 278), (233, 232, 264, 265), (247, 246, 278, 279), (304, 303, 335, 336), (283, 282, 314, 315), (270, 269, 301, 302), (256, 257, 289, 288), (284, 283, 315, 316), (271, 270, 302, 303), (258, 256, 288, 290), (285, 284, 316, 317), (272, 271, 303, 304), (259, 258, 290, 291), (286, 285, 317, 318), (273, 272, 304, 305), (260, 259, 291, 292), (287, 286, 318, 319), (274, 273, 305, 306), (261, 260, 292, 293), (257, 287, 319, 289), (275, 274, 306, 307), (262, 261, 293, 294), (276, 275, 307, 308), (263, 262, 294, 295), (277, 276, 308, 309), (264, 263, 295, 296), (278, 277, 309, 310), (265, 264, 296, 297), (279, 278, 310, 311), (266, 265, 297, 298), (280, 279, 311, 312), (267, 266, 298, 299), (281, 280, 312, 313), (268, 267, 299, 300), (282, 281, 313, 314), (339, 338, 370, 371), (291, 290, 322, 323), (318, 317, 349, 350), (305, 304, 336, 337), (292, 291, 323, 324), (319, 318, 350, 351), (306, 305, 337, 338), (293, 292, 324, 325), (289, 319, 351, 321), (307, 306, 338, 339), (294, 293, 325, 326), (308, 307, 339, 340), (295, 294, 326, 327), (309, 308, 340, 341), (296, 295, 327, 328), (310, 309, 341, 342), (297, 296, 328, 329), (311, 310, 342, 343), (298, 297, 329, 330), (312, 311, 343, 344), (299, 298, 330, 331), (313, 312, 344, 345), (300, 299, 331, 332), (314, 313, 345, 346), (301, 300, 332, 333), (315, 314, 346, 347), (302, 301, 333, 334), (288, 289, 321, 320), (316, 315, 347, 348), (303, 302, 334, 335), (290, 288, 320, 322), (317, 316, 348, 349), (374, 373, 405, 406), (326, 325, 357, 358), (340, 339, 371, 372), (327, 326, 358, 359), (341, 340, 372, 373), (328, 327, 359, 360), (342, 341, 373, 374), (329, 328, 360, 361), (343, 342, 374, 375), (330, 329, 361, 362), (344, 343, 375, 376), (331, 330, 362, 363), (345, 344, 376, 377), (332, 331, 363, 364), (346, 345, 377, 378), (333, 332, 364, 365), (347, 346, 378, 379), (334, 333, 365, 366), (320, 321, 353, 352), (348, 347, 379, 380), (335, 334, 366, 367), (322, 320, 352, 354), (349, 348, 380, 381), (336, 335, 367, 368), (323, 322, 354, 355), (350, 349, 381, 382), (337, 336, 368, 369), (324, 323, 355, 356), (351, 350, 382, 383), (338, 337, 369, 370), (325, 324, 356, 357), (321, 351, 383, 353), (384, 385, 415, 414, 413, 412, 411, 410, 409, 408, 407, 406, 405, 404, 403, 402, 401, 400, 399, 398, 397, 396, 395, 394, 393, 392, 391, 390, 389, 388, 387, 386), (361, 360, 392, 393), (375, 374, 406, 407), (362, 361, 393, 394), (376, 375, 407, 408), (363, 362, 394, 395), (377, 376, 408, 409), (364, 363, 395, 396), (378, 377, 409, 410), (365, 364, 396, 397), (379, 378, 410, 411), (366, 365, 397, 398), (352, 353, 385, 384), (380, 379, 411, 412), (367, 366, 398, 399), (354, 352, 384, 386), (381, 380, 412, 413), (368, 367, 399, 400), (355, 354, 386, 387), (382, 381, 413, 414), (369, 368, 400, 401), (356, 355, 387, 388), (383, 382, 414, 415), (370, 369, 401, 402), (357, 356, 388, 389), (353, 383, 415, 385), (371, 370, 402, 403), (358, 357, 389, 390), (372, 371, 403, 404), (359, 358, 390, 391), (373, 372, 404, 405), (360, 359, 391, 392), (416, 418, 417), (416, 417, 420), (416, 420, 421), (416, 421, 419), (418, 416, 419), (423, 428, 430, 427), (427, 430, 431, 426), (426, 431, 432, 425), (425, 432, 433, 424), (424, 433, 429, 422), (435, 423, 427, 439), (439, 427, 426, 438), (438, 426, 425, 437), (437, 425, 424, 436), (436, 424, 422, 434), (441, 435, 439, 445), (445, 439, 438, 444), (444, 438, 437, 443), (443, 437, 436, 442), (442, 436, 434, 440), (447, 441, 445, 451), (451, 445, 444, 450), (450, 444, 443, 449), (449, 443, 442, 448), (448, 442, 440, 446), (453, 447, 451, 457), (457, 451, 450, 456), (456, 450, 449, 455), (455, 449, 448, 454), (454, 448, 446, 452), (459, 453, 457, 463), (463, 457, 456, 462), (462, 456, 455, 461), (461, 455, 454, 460), (460, 454, 452, 458), (465, 459, 463, 469), (469, 463, 462, 468), (468, 462, 461, 467), (467, 461, 460, 466), (466, 460, 458, 464), (471, 465, 469, 475), (475, 469, 468, 474), (474, 468, 467, 473), (473, 467, 466, 472), (472, 466, 464, 470), (477, 471, 475, 481), (481, 475, 474, 480), (480, 474, 473, 479), (479, 473, 472, 478), (478, 472, 470, 476), (483, 477, 481, 487), (487, 481, 480, 486), (486, 480, 479, 485), (485, 479, 478, 484), (484, 478, 476, 482), (489, 483, 487, 493), (493, 487, 486, 492), (492, 486, 485, 491), (491, 485, 484, 490), (490, 484, 482, 488), (495, 489, 493, 499), (499, 493, 492, 498), (498, 492, 491, 497), (497, 491, 490, 496), (496, 490, 488, 494), (501, 495, 499, 505), (505, 499, 498, 504), (504, 498, 497, 503), (503, 497, 496, 502), (502, 496, 494, 500), (507, 501, 505, 511), (511, 505, 504, 510), (510, 504, 503, 509), (509, 503, 502, 508), (508, 502, 500, 506), (513, 507, 511, 517), (517, 511, 510, 516), (516, 510, 509, 515), (515, 509, 508, 514), (514, 508, 506, 512), (519, 513, 517, 523), (523, 517, 516, 522), (522, 516, 515, 521), (521, 515, 514, 520), (520, 514, 512, 518), (525, 519, 523, 529), (529, 523, 522, 528), (528, 522, 521, 527), (527, 521, 520, 526), (526, 520, 518, 524), (531, 525, 529, 535), (535, 529, 528, 534), (534, 528, 527, 533), (533, 527, 526, 532), (532, 526, 524, 530), (537, 531, 535, 541), (541, 535, 534, 540), (540, 534, 533, 539), (539, 533, 532, 538), (538, 532, 530, 536), (543, 537, 541, 547), (547, 541, 540, 546), (546, 540, 539, 545), (545, 539, 538, 544), (544, 538, 536, 542), (549, 543, 547, 553), (553, 547, 546, 552), (552, 546, 545, 551), (551, 545, 544, 550), (550, 544, 542, 548), (555, 549, 553, 559), (559, 553, 552, 558), (558, 552, 551, 557), (557, 551, 550, 556), (556, 550, 548, 554), (561, 555, 559, 565), (565, 559, 558, 564), (564, 558, 557, 563), (563, 557, 556, 562), (562, 556, 554, 560), (567, 561, 565, 571), (571, 565, 564, 570), (570, 564, 563, 569), (569, 563, 562, 568), (568, 562, 560, 566), (573, 567, 571, 577), (577, 571, 570, 576), (576, 570, 569, 575), (575, 569, 568, 574), (574, 568, 566, 572), (579, 573, 577, 583), (583, 577, 576, 582), (582, 576, 575, 581), (581, 575, 574, 580), (580, 574, 572, 578), (585, 579, 583, 589), (589, 583, 582, 588), (588, 582, 581, 587), (587, 581, 580, 586), (586, 580, 578, 584), (591, 585, 589, 595), (595, 589, 588, 594), (594, 588, 587, 593), (593, 587, 586, 592), (592, 586, 584, 590), (597, 591, 595, 601), (601, 595, 594, 600), (600, 594, 593, 599), (599, 593, 592, 598), (598, 592, 590, 596), (603, 597, 601, 607), (607, 601, 600, 606), (606, 600, 599, 605), (605, 599, 598, 604), (604, 598, 596, 602), (609, 603, 607, 613), (613, 607, 606, 612), (612, 606, 605, 611), (611, 605, 604, 610), (610, 604, 602, 608), (428, 609, 613, 430), (430, 613, 612, 431), (431, 612, 611, 432), (432, 611, 610, 433), (433, 610, 608, 429), (422, 429, 129, 128), (621, 620, 630, 631), (614, 910, 624), (819, 1095, 638), (622, 621, 631, 632), (615, 614, 624, 625), (1091, 622, 632, 633), (616, 615, 625, 626), (1092, 1091, 633, 634), (617, 616, 626, 627), (1093, 1092, 634, 635), (618, 617, 627, 628), (623, 1093, 635, 636), (619, 618, 628, 629), (1094, 623, 636, 637), (620, 619, 629, 630), (1095, 1094, 637, 638), (630, 629, 644, 645), (638, 637, 652, 653), (631, 630, 645, 646), (624, 910, 639), (819, 638, 653), (632, 631, 646, 647), (625, 624, 639, 640), (633, 632, 647, 648), (626, 625, 640, 641), (634, 633, 648, 649), (627, 626, 641, 642), (635, 634, 649, 650), (628, 627, 642, 643), (636, 635, 650, 651), (629, 628, 643, 644), (637, 636, 651, 652), (649, 648, 663, 664), (642, 641, 656, 657), (650, 649, 664, 665), (643, 642, 657, 658), (651, 650, 665, 666), (644, 643, 658, 659), (652, 651, 666, 667), (645, 644, 659, 660), (653, 652, 667, 668), (646, 645, 660, 661), (639, 910, 654), (819, 653, 668), (647, 646, 661, 662), (640, 639, 654, 655), (648, 647, 662, 663), (641, 640, 655, 656), (668, 667, 682, 683), (661, 660, 675, 676), (654, 910, 669), (819, 668, 683), (662, 661, 676, 677), (655, 654, 669, 670), (663, 662, 677, 678), (656, 655, 670, 671), (664, 663, 678, 679), (657, 656, 671, 672), (665, 664, 679, 680), (658, 657, 672, 673), (666, 665, 680, 681), (659, 658, 673, 674), (667, 666, 681, 682), (660, 659, 674, 675), (672, 671, 686, 687), (680, 679, 694, 695), (673, 672, 687, 688), (681, 680, 695, 696), (674, 673, 688, 689), (682, 681, 696, 697), (675, 674, 689, 690), (683, 682, 697, 698), (676, 675, 690, 691), (669, 910, 684), (819, 683, 698), (677, 676, 691, 692), (670, 669, 684, 685), (678, 677, 692, 693), (671, 670, 685, 686), (679, 678, 693, 694), (691, 690, 705, 706), (684, 910, 699), (819, 698, 713), (692, 691, 706, 707), (685, 684, 699, 700), (693, 692, 707, 708), (686, 685, 700, 701), (694, 693, 708, 709), (687, 686, 701, 702), (695, 694, 709, 710), (688, 687, 702, 703), (696, 695, 710, 711), (689, 688, 703, 704), (697, 696, 711, 712), (690, 689, 704, 705), (698, 697, 712, 713), (710, 709, 724, 725), (703, 702, 717, 718), (711, 710, 725, 726), (704, 703, 718, 719), (712, 711, 726, 727), (705, 704, 719, 720), (713, 712, 727, 728), (706, 705, 720, 721), (699, 910, 714), (819, 713, 728), (707, 706, 721, 722), (700, 699, 714, 715), (708, 707, 722, 723), (701, 700, 715, 716), (709, 708, 723, 724), (702, 701, 716, 717), (819, 728, 743), (722, 721, 736, 737), (715, 714, 729, 730), (723, 722, 737, 738), (716, 715, 730, 731), (724, 723, 738, 739), (717, 716, 731, 732), (725, 724, 739, 740), (718, 717, 732, 733), (726, 725, 740, 741), (719, 718, 733, 734), (727, 726, 741, 742), (720, 719, 734, 735), (728, 727, 742, 743), (721, 720, 735, 736), (714, 910, 729), (741, 740, 755, 756), (734, 733, 748, 749), (742, 741, 756, 757), (735, 734, 749, 750), (743, 742, 757, 758), (736, 735, 750, 751), (729, 910, 744), (819, 743, 758), (737, 736, 751, 752), (730, 729, 744, 745), (738, 737, 752, 753), (731, 730, 745, 746), (739, 738, 753, 754), (732, 731, 746, 747), (740, 739, 754, 755), (733, 732, 747, 748), (745, 744, 759, 760), (753, 752, 767, 768), (746, 745, 760, 761), (754, 753, 768, 769), (747, 746, 761, 762), (755, 754, 769, 770), (748, 747, 762, 763), (756, 755, 770, 771), (749, 748, 763, 764), (757, 756, 771, 772), (750, 749, 764, 765), (758, 757, 772, 773), (751, 750, 765, 766), (744, 910, 759), (819, 758, 773), (752, 751, 766, 767), (764, 763, 778, 779), (772, 771, 786, 787), (765, 764, 779, 780), (773, 772, 787, 788), (766, 765, 780, 781), (759, 910, 774), (819, 773, 788), (767, 766, 781, 782), (760, 759, 774, 775), (768, 767, 782, 783), (761, 760, 775, 776), (769, 768, 783, 784), (762, 761, 776, 777), (770, 769, 784, 785), (763, 762, 777, 778), (771, 770, 785, 786), (783, 782, 797, 798), (776, 775, 790, 791), (784, 783, 798, 799), (777, 776, 791, 792), (785, 784, 799, 800), (778, 777, 792, 793), (786, 785, 800, 801), (779, 778, 793, 794), (787, 786, 801, 802), (780, 779, 794, 795), (788, 787, 802, 803), (781, 780, 795, 796), (774, 910, 789), (819, 788, 803), (782, 781, 796, 797), (775, 774, 789, 790), (802, 801, 816, 817), (795, 794, 809, 810), (803, 802, 817, 818), (796, 795, 810, 811), (789, 910, 804), (819, 803, 818), (797, 796, 811, 812), (790, 789, 804, 805), (798, 797, 812, 813), (791, 790, 805, 806), (799, 798, 813, 814), (792, 791, 806, 807), (800, 799, 814, 815), (793, 792, 807, 808), (801, 800, 815, 816), (794, 793, 808, 809), (806, 805, 821, 822), (814, 813, 829, 830), (807, 806, 822, 823), (815, 814, 830, 831), (808, 807, 823, 824), (816, 815, 831, 832), (809, 808, 824, 825), (817, 816, 832, 833), (810, 809, 825, 826), (818, 817, 833, 834), (811, 810, 826, 827), (804, 910, 820), (819, 818, 834), (812, 811, 827, 828), (805, 804, 820, 821), (813, 812, 828, 829), (826, 825, 840, 841), (834, 833, 848, 849), (827, 826, 841, 842), (820, 910, 835), (819, 834, 849), (828, 827, 842, 843), (821, 820, 835, 836), (829, 828, 843, 844), (822, 821, 836, 837), (830, 829, 844, 845), (823, 822, 837, 838), (831, 830, 845, 846), (824, 823, 838, 839), (832, 831, 846, 847), (825, 824, 839, 840), (833, 832, 847, 848), (845, 844, 859, 860), (838, 837, 852, 853), (846, 845, 860, 861), (839, 838, 853, 854), (847, 846, 861, 862), (840, 839, 854, 855), (848, 847, 862, 863), (841, 840, 855, 856), (849, 848, 863, 864), (842, 841, 856, 857), (835, 910, 850), (819, 849, 864), (843, 842, 857, 858), (836, 835, 850, 851), (844, 843, 858, 859), (837, 836, 851, 852), (864, 863, 878, 879), (857, 856, 871, 872), (850, 910, 865), (819, 864, 879), (858, 857, 872, 873), (851, 850, 865, 866), (859, 858, 873, 874), (852, 851, 866, 867), (860, 859, 874, 875), (853, 852, 867, 868), (861, 860, 875, 876), (854, 853, 868, 869), (862, 861, 876, 877), (855, 854, 869, 870), (863, 862, 877, 878), (856, 855, 870, 871), (876, 875, 890, 891), (869, 868, 883, 884), (877, 876, 891, 892), (870, 869, 884, 885), (878, 877, 892, 893), (871, 870, 885, 886), (879, 878, 893, 894), (872, 871, 886, 887), (865, 910, 880), (819, 879, 894), (873, 872, 887, 888), (866, 865, 880, 881), (874, 873, 888, 889), (867, 866, 881, 882), (875, 874, 889, 890), (868, 867, 882, 883), (880, 910, 895), (819, 894, 909), (888, 887, 902, 903), (881, 880, 895, 896), (889, 888, 903, 904), (882, 881, 896, 897), (890, 889, 904, 905), (883, 882, 897, 898), (891, 890, 905, 906), (884, 883, 898, 899), (892, 891, 906, 907), (885, 884, 899, 900), (893, 892, 907, 908), (886, 885, 900, 901), (894, 893, 908, 909), (887, 886, 901, 902), (899, 898, 914, 915), (907, 906, 922, 923), (900, 899, 915, 916), (908, 907, 923, 924), (901, 900, 916, 917), (909, 908, 924, 925), (902, 901, 917, 918), (895, 910, 911), (819, 909, 925), (903, 902, 918, 919), (896, 895, 911, 912), (904, 903, 919, 920), (897, 896, 912, 913), (905, 904, 920, 921), (898, 897, 913, 914), (906, 905, 921, 922), (919, 918, 933, 934), (912, 911, 926, 927), (920, 919, 934, 935), (913, 912, 927, 928), (921, 920, 935, 936), (914, 913, 928, 929), (922, 921, 936, 937), (915, 914, 929, 930), (923, 922, 937, 938), (916, 915, 930, 931), (924, 923, 938, 939), (917, 916, 931, 932), (925, 924, 939, 940), (918, 917, 932, 933), (911, 910, 926), (819, 925, 940), (938, 937, 952, 953), (931, 930, 945, 946), (939, 938, 953, 954), (932, 931, 946, 947), (940, 939, 954, 955), (933, 932, 947, 948), (926, 910, 941), (819, 940, 955), (934, 933, 948, 949), (927, 926, 941, 942), (935, 934, 949, 950), (928, 927, 942, 943), (936, 935, 950, 951), (929, 928, 943, 944), (937, 936, 951, 952), (930, 929, 944, 945), (942, 941, 956, 957), (950, 949, 964, 965), (943, 942, 957, 958), (951, 950, 965, 966), (944, 943, 958, 959), (952, 951, 966, 967), (945, 944, 959, 960), (953, 952, 967, 968), (946, 945, 960, 961), (954, 953, 968, 969), (947, 946, 961, 962), (955, 954, 969, 970), (948, 947, 962, 963), (941, 910, 956), (819, 955, 970), (949, 948, 963, 964), (961, 960, 975, 976), (969, 968, 983, 984), (962, 961, 976, 977), (970, 969, 984, 985), (963, 962, 977, 978), (956, 910, 971), (819, 970, 985), (964, 963, 978, 979), (957, 956, 971, 972), (965, 964, 979, 980), (958, 957, 972, 973), (966, 965, 980, 981), (959, 958, 973, 974), (967, 966, 981, 982), (960, 959, 974, 975), (968, 967, 982, 983), (980, 979, 994, 995), (973, 972, 987, 988), (981, 980, 995, 996), (974, 973, 988, 989), (982, 981, 996, 997), (975, 974, 989, 990), (983, 982, 997, 998), (976, 975, 990, 991), (984, 983, 998, 999), (977, 976, 991, 992), (985, 984, 999, 1000), (978, 977, 992, 993), (971, 910, 986), (819, 985, 1000), (979, 978, 993, 994), (972, 971, 986, 987), (999, 998, 1013, 1014), (992, 991, 1006, 1007), (1000, 999, 1014, 1015), (993, 992, 1007, 1008), (986, 910, 1001), (819, 1000, 1015), (994, 993, 1008, 1009), (987, 986, 1001, 1002), (995, 994, 1009, 1010), (988, 987, 1002, 1003), (996, 995, 1010, 1011), (989, 988, 1003, 1004), (997, 996, 1011, 1012), (990, 989, 1004, 1005), (998, 997, 1012, 1013), (991, 990, 1005, 1006), (1011, 1010, 1025, 1026), (1004, 1003, 1018, 1019), (1012, 1011, 1026, 1027), (1005, 1004, 1019, 1020), (1013, 1012, 1027, 1028), (1006, 1005, 1020, 1021), (1014, 1013, 1028, 1029), (1007, 1006, 1021, 1022), (1015, 1014, 1029, 1030), (1008, 1007, 1022, 1023), (1001, 910, 1016), (819, 1015, 1030), (1009, 1008, 1023, 1024), (1002, 1001, 1016, 1017), (1010, 1009, 1024, 1025), (1003, 1002, 1017, 1018), (1030, 1029, 1044, 1045), (1023, 1022, 1037, 1038), (1016, 910, 1031), (819, 1030, 1045), (1024, 1023, 1038, 1039), (1017, 1016, 1031, 1032), (1025, 1024, 1039, 1040), (1018, 1017, 1032, 1033), (1026, 1025, 1040, 1041), (1019, 1018, 1033, 1034), (1027, 1026, 1041, 1042), (1020, 1019, 1034, 1035), (1028, 1027, 1042, 1043), (1021, 1020, 1035, 1036), (1029, 1028, 1043, 1044), (1022, 1021, 1036, 1037), (1034, 1033, 1048, 1049), (1042, 1041, 1056, 1057), (1035, 1034, 1049, 1050), (1043, 1042, 1057, 1058), (1036, 1035, 1050, 1051), (1044, 1043, 1058, 1059), (1037, 1036, 1051, 1052), (1045, 1044, 1059, 1060), (1038, 1037, 1052, 1053), (1031, 910, 1046), (819, 1045, 1060), (1039, 1038, 1053, 1054), (1032, 1031, 1046, 1047), (1040, 1039, 1054, 1055), (1033, 1032, 1047, 1048), (1041, 1040, 1055, 1056), (1053, 1052, 1067, 1068), (1046, 910, 1061), (819, 1060, 1075), (1054, 1053, 1068, 1069), (1047, 1046, 1061, 1062), (1055, 1054, 1069, 1070), (1048, 1047, 1062, 1063), (1056, 1055, 1070, 1071), (1049, 1048, 1063, 1064), (1057, 1056, 1071, 1072), (1050, 1049, 1064, 1065), (1058, 1057, 1072, 1073), (1051, 1050, 1065, 1066), (1059, 1058, 1073, 1074), (1052, 1051, 1066, 1067), (1060, 1059, 1074, 1075), (1072, 1071, 1086, 1087), (1065, 1064, 1079, 1080), (1073, 1072, 1087, 1088), (1066, 1065, 1080, 1081), (1074, 1073, 1088, 1089), (1067, 1066, 1081, 1082), (1075, 1074, 1089, 1090), (1068, 1067, 1082, 1083), (1061, 910, 1076), (819, 1075, 1090), (1069, 1068, 1083, 1084), (1062, 1061, 1076, 1077), (1070, 1069, 1084, 1085), (1063, 1062, 1077, 1078), (1071, 1070, 1085, 1086), (1064, 1063, 1078, 1079), (1076, 910, 614), (819, 1090, 1095), (1084, 1083, 621, 622), (1077, 1076, 614, 615), (1085, 1084, 622, 1091), (1078, 1077, 615, 616), (1086, 1085, 1091, 1092), (1079, 1078, 616, 617), (1087, 1086, 1092, 1093), (1080, 1079, 617, 618), (1088, 1087, 1093, 623), (1081, 1080, 618, 619), (1089, 1088, 623, 1094), (1082, 1081, 619, 620), (1090, 1089, 1094, 1095), (1083, 1082, 620, 621)])
me_cylinder_001.polygons.foreach_set('use_smooth', [True] * 1095)
me_cylinder_001.materials.append(mat_material)
me_cylinder_001.use_remesh_preserve_volume = False
me_cylinder_001.use_remesh_preserve_attributes = False
me_cylinder_001.use_mirror_vertex_groups = False
me_cylinder_001.update()

# ---- objects
ob_pawn = bpy.data.objects.new('pawn', me_cylinder_001)
ob_lamp = bpy.data.objects.new('Lamp', light_lamp)
ob_camera = bpy.data.objects.new('Camera', cam_camera)

# ---- transforms, parenting, visibility, modifiers, constraints
ob_pawn.location = (-0.09767, 1.492, -3.168)
ob_pawn.scale = (3.045, 3.045, 0.526)
ob_pawn.lineart.crease_threshold = 0.0
ob_lamp.location = (4.076, 1.005, 5.904)
ob_lamp.rotation_euler = (0.6503, 0.05522, 1.866)
ob_lamp.lock_rotations_4d = False
ob_lamp.empty_display_type = 'ARROWS'
ob_lamp.color = (0.0, 0.0, 0.0, 0.0)
ob_lamp.lineart.crease_threshold = 0.0
ob_camera.location = (7.481, -6.508, 5.344)
ob_camera.rotation_euler = (1.109, 0.0, 0.8149)
ob_camera.lock_rotations_4d = False
ob_camera.empty_display_type = 'ARROWS'
ob_camera.color = (0.0, 0.0, 0.0, 0.0)
ob_camera.display_type = 'WIRE'
ob_camera.lineart.crease_threshold = 0.0

# ---- collection membership
col_collection_1.objects.link(ob_pawn)
col_collection_1.objects.link(ob_lamp)
col_collection_1.objects.link(ob_camera)

# ---- scene / render settings (as saved in the file)
scene.camera = ob_camera
scene.frame_start = 1; scene.frame_end = 250; scene.frame_set(1)
scene.render.engine = 'BLENDER_EEVEE_NEXT'
scene.render.image_settings.file_format = 'JPEG'
scene.render.resolution_percentage = 50
scene.render.dither_intensity = 0.0
scene.cycles.use_denoising = False
scene.cycles.samples = 128
scene.cycles.sampling_pattern = 'TABULATED_SOBOL'
scene.cycles.use_adaptive_sampling = False
scene.cycles.use_light_tree = False
scene.cycles.blur_glossy = 0.0
scene.cycles.sample_clamp_indirect = 0.0
scene.view_settings.view_transform = 'Standard'
bpy.context.view_layer.update()
